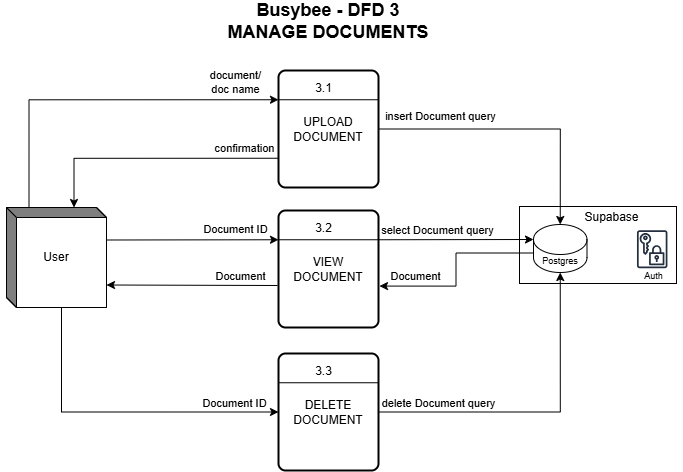

The diagram above was exported from draw.io. Its source (the exported page's mxGraphModel, read from the mxfile embedded in the PNG):
<mxGraphModel dx="1826" dy="1147" grid="0" gridSize="10" guides="1" tooltips="1" connect="1" arrows="1" fold="1" page="0" pageScale="1" pageWidth="850" pageHeight="1100" math="0" shadow="0">
  <root>
    <mxCell id="0" />
    <mxCell id="1" parent="0" />
    <mxCell id="MIeqx0eA1DsoCoGTX6gx-1" value="&lt;b&gt;&lt;font style=&quot;font-size: 18px;&quot;&gt;Busybee - DFD 3&lt;/font&gt;&lt;/b&gt;&lt;div&gt;&lt;b&gt;&lt;font style=&quot;font-size: 18px;&quot;&gt;MANAGE DOCUMENTS&lt;/font&gt;&lt;/b&gt;&lt;/div&gt;" style="text;html=1;align=center;verticalAlign=middle;whiteSpace=wrap;rounded=0;" parent="1" vertex="1">
      <mxGeometry x="-179" y="-162" width="656" height="42" as="geometry" />
    </mxCell>
    <mxCell id="VY8zDcc6lW5A-XHkIb-H-1" value="" style="group" parent="1" vertex="1" connectable="0">
      <mxGeometry x="352" y="19" width="145" height="103" as="geometry" />
    </mxCell>
    <mxCell id="VY8zDcc6lW5A-XHkIb-H-2" value="" style="group" parent="VY8zDcc6lW5A-XHkIb-H-1" vertex="1" connectable="0">
      <mxGeometry y="32" width="145" height="71" as="geometry" />
    </mxCell>
    <mxCell id="VY8zDcc6lW5A-XHkIb-H-3" value="" style="rounded=0;whiteSpace=wrap;html=1;" parent="VY8zDcc6lW5A-XHkIb-H-2" vertex="1">
      <mxGeometry x="-12" y="-7" width="157" height="77" as="geometry" />
    </mxCell>
    <mxCell id="VY8zDcc6lW5A-XHkIb-H-4" value="" style="shape=cylinder3;whiteSpace=wrap;html=1;boundedLbl=1;backgroundOutline=1;size=15;" parent="VY8zDcc6lW5A-XHkIb-H-2" vertex="1">
      <mxGeometry x="2" y="11" width="53.5" height="48" as="geometry" />
    </mxCell>
    <mxCell id="VY8zDcc6lW5A-XHkIb-H-5" value="&lt;font style=&quot;font-size: 9px;&quot;&gt;Postgres&lt;/font&gt;" style="text;html=1;align=center;verticalAlign=middle;whiteSpace=wrap;rounded=0;" parent="VY8zDcc6lW5A-XHkIb-H-2" vertex="1">
      <mxGeometry x="-1.25" y="32" width="60" height="30" as="geometry" />
    </mxCell>
    <mxCell id="VY8zDcc6lW5A-XHkIb-H-6" value="" style="group" parent="VY8zDcc6lW5A-XHkIb-H-2" vertex="1" connectable="0">
      <mxGeometry x="93" y="12" width="59" height="64" as="geometry" />
    </mxCell>
    <mxCell id="VY8zDcc6lW5A-XHkIb-H-7" value="" style="sketch=0;outlineConnect=0;fontColor=#232F3E;gradientColor=none;strokeColor=#232F3E;fillColor=#ffffff;dashed=0;verticalLabelPosition=bottom;verticalAlign=top;align=center;html=1;fontSize=12;fontStyle=0;aspect=fixed;shape=mxgraph.aws4.resourceIcon;resIcon=mxgraph.aws4.data_encryption_key;" parent="VY8zDcc6lW5A-XHkIb-H-6" vertex="1">
      <mxGeometry x="3.933333333333333" width="47.542857142857144" height="47.542857142857144" as="geometry" />
    </mxCell>
    <mxCell id="VY8zDcc6lW5A-XHkIb-H-8" value="&lt;font style=&quot;font-size: 9px;&quot;&gt;Auth&lt;/font&gt;" style="text;html=1;align=center;verticalAlign=middle;whiteSpace=wrap;rounded=0;" parent="VY8zDcc6lW5A-XHkIb-H-6" vertex="1">
      <mxGeometry y="36.57142857142857" width="59" height="27.428571428571427" as="geometry" />
    </mxCell>
    <mxCell id="VY8zDcc6lW5A-XHkIb-H-9" value="Supabase" style="text;html=1;align=center;verticalAlign=middle;whiteSpace=wrap;rounded=0;" parent="VY8zDcc6lW5A-XHkIb-H-2" vertex="1">
      <mxGeometry x="53" y="-9" width="54.87" height="25.09" as="geometry" />
    </mxCell>
    <mxCell id="VY8zDcc6lW5A-XHkIb-H-10" style="edgeStyle=none;curved=1;rounded=0;orthogonalLoop=1;jettySize=auto;html=1;entryX=0;entryY=0;entryDx=45;entryDy=0;entryPerimeter=0;fontSize=12;startSize=8;endSize=8;" parent="VY8zDcc6lW5A-XHkIb-H-1" edge="1">
      <mxGeometry relative="1" as="geometry">
        <mxPoint x="95.00000000000023" as="sourcePoint" />
        <mxPoint x="95.00000000000023" as="targetPoint" />
      </mxGeometry>
    </mxCell>
    <mxCell id="t7MKubf7vuar0XHD1Qlc-1" value="User" style="html=1;dashed=0;whiteSpace=wrap;shape=mxgraph.dfd.externalEntity" parent="1" vertex="1">
      <mxGeometry x="-173" y="45" width="100" height="100" as="geometry" />
    </mxCell>
    <mxCell id="8q-I6ogOUZaDRJXNSMo1-1" value="" style="group" parent="1" vertex="1" connectable="0">
      <mxGeometry x="99" y="-92" width="100" height="117" as="geometry" />
    </mxCell>
    <mxCell id="8q-I6ogOUZaDRJXNSMo1-2" value="UPLOAD DOCUMENT" style="rounded=1;whiteSpace=wrap;html=1;absoluteArcSize=1;arcSize=14;strokeWidth=2;" parent="8q-I6ogOUZaDRJXNSMo1-1" vertex="1">
      <mxGeometry width="100" height="117" as="geometry" />
    </mxCell>
    <mxCell id="8q-I6ogOUZaDRJXNSMo1-3" value="" style="endArrow=none;html=1;rounded=0;fontSize=12;startSize=8;endSize=8;curved=1;exitX=0;exitY=0.25;exitDx=0;exitDy=0;entryX=1;entryY=0.25;entryDx=0;entryDy=0;" parent="8q-I6ogOUZaDRJXNSMo1-1" source="8q-I6ogOUZaDRJXNSMo1-2" target="8q-I6ogOUZaDRJXNSMo1-2" edge="1">
      <mxGeometry width="50" height="50" relative="1" as="geometry">
        <mxPoint x="352" y="274" as="sourcePoint" />
        <mxPoint x="402" y="224" as="targetPoint" />
      </mxGeometry>
    </mxCell>
    <mxCell id="8q-I6ogOUZaDRJXNSMo1-4" value="3.1" style="text;html=1;align=center;verticalAlign=middle;whiteSpace=wrap;rounded=0;" parent="8q-I6ogOUZaDRJXNSMo1-1" vertex="1">
      <mxGeometry x="14" y="5" width="63" height="26" as="geometry" />
    </mxCell>
    <mxCell id="8q-I6ogOUZaDRJXNSMo1-5" value="" style="group" parent="1" vertex="1" connectable="0">
      <mxGeometry x="99" y="48" width="100" height="117" as="geometry" />
    </mxCell>
    <mxCell id="8q-I6ogOUZaDRJXNSMo1-6" value="VIEW DOCUMENT" style="rounded=1;whiteSpace=wrap;html=1;absoluteArcSize=1;arcSize=14;strokeWidth=2;" parent="8q-I6ogOUZaDRJXNSMo1-5" vertex="1">
      <mxGeometry width="100" height="117" as="geometry" />
    </mxCell>
    <mxCell id="8q-I6ogOUZaDRJXNSMo1-7" value="" style="endArrow=none;html=1;rounded=0;fontSize=12;startSize=8;endSize=8;curved=1;exitX=0;exitY=0.25;exitDx=0;exitDy=0;entryX=1;entryY=0.25;entryDx=0;entryDy=0;" parent="8q-I6ogOUZaDRJXNSMo1-5" source="8q-I6ogOUZaDRJXNSMo1-6" target="8q-I6ogOUZaDRJXNSMo1-6" edge="1">
      <mxGeometry width="50" height="50" relative="1" as="geometry">
        <mxPoint x="352" y="274" as="sourcePoint" />
        <mxPoint x="402" y="224" as="targetPoint" />
      </mxGeometry>
    </mxCell>
    <mxCell id="8q-I6ogOUZaDRJXNSMo1-8" value="3.2" style="text;html=1;align=center;verticalAlign=middle;whiteSpace=wrap;rounded=0;" parent="8q-I6ogOUZaDRJXNSMo1-5" vertex="1">
      <mxGeometry x="14" y="5" width="63" height="26" as="geometry" />
    </mxCell>
    <mxCell id="8q-I6ogOUZaDRJXNSMo1-13" value="" style="group" parent="1" vertex="1" connectable="0">
      <mxGeometry x="99" y="191" width="100" height="117" as="geometry" />
    </mxCell>
    <mxCell id="8q-I6ogOUZaDRJXNSMo1-14" value="DELETE DOCUMENT" style="rounded=1;whiteSpace=wrap;html=1;absoluteArcSize=1;arcSize=14;strokeWidth=2;" parent="8q-I6ogOUZaDRJXNSMo1-13" vertex="1">
      <mxGeometry width="100" height="117" as="geometry" />
    </mxCell>
    <mxCell id="8q-I6ogOUZaDRJXNSMo1-15" value="" style="endArrow=none;html=1;rounded=0;fontSize=12;startSize=8;endSize=8;curved=1;exitX=0;exitY=0.25;exitDx=0;exitDy=0;entryX=1;entryY=0.25;entryDx=0;entryDy=0;" parent="8q-I6ogOUZaDRJXNSMo1-13" source="8q-I6ogOUZaDRJXNSMo1-14" target="8q-I6ogOUZaDRJXNSMo1-14" edge="1">
      <mxGeometry width="50" height="50" relative="1" as="geometry">
        <mxPoint x="352" y="274" as="sourcePoint" />
        <mxPoint x="402" y="224" as="targetPoint" />
      </mxGeometry>
    </mxCell>
    <mxCell id="8q-I6ogOUZaDRJXNSMo1-16" value="3.3" style="text;html=1;align=center;verticalAlign=middle;whiteSpace=wrap;rounded=0;" parent="8q-I6ogOUZaDRJXNSMo1-13" vertex="1">
      <mxGeometry x="14" y="5" width="63" height="26" as="geometry" />
    </mxCell>
    <mxCell id="8q-I6ogOUZaDRJXNSMo1-17" value="" style="endArrow=classic;html=1;rounded=0;exitX=0;exitY=0;exitDx=22.5;exitDy=0;exitPerimeter=0;entryX=0;entryY=0.25;entryDx=0;entryDy=0;edgeStyle=orthogonalEdgeStyle;" parent="1" source="t7MKubf7vuar0XHD1Qlc-1" target="8q-I6ogOUZaDRJXNSMo1-2" edge="1">
      <mxGeometry width="50" height="50" relative="1" as="geometry">
        <mxPoint x="175" y="137" as="sourcePoint" />
        <mxPoint x="225" y="87" as="targetPoint" />
      </mxGeometry>
    </mxCell>
    <mxCell id="8q-I6ogOUZaDRJXNSMo1-21" value="document/&lt;div&gt;doc name&lt;/div&gt;" style="edgeLabel;html=1;align=center;verticalAlign=middle;resizable=0;points=[];" parent="8q-I6ogOUZaDRJXNSMo1-17" vertex="1" connectable="0">
      <mxGeometry x="0.6954" y="1" relative="1" as="geometry">
        <mxPoint x="11" y="-17" as="offset" />
      </mxGeometry>
    </mxCell>
    <mxCell id="8q-I6ogOUZaDRJXNSMo1-18" value="" style="endArrow=classic;html=1;rounded=0;exitX=1;exitY=0.5;exitDx=0;exitDy=0;entryX=0.5;entryY=0;entryDx=0;entryDy=0;edgeStyle=orthogonalEdgeStyle;entryPerimeter=0;" parent="1" source="8q-I6ogOUZaDRJXNSMo1-2" target="VY8zDcc6lW5A-XHkIb-H-4" edge="1">
      <mxGeometry width="50" height="50" relative="1" as="geometry">
        <mxPoint x="336" y="-30" as="sourcePoint" />
        <mxPoint x="562" y="-150" as="targetPoint" />
      </mxGeometry>
    </mxCell>
    <mxCell id="8q-I6ogOUZaDRJXNSMo1-22" value="insert Document query" style="edgeLabel;html=1;align=center;verticalAlign=middle;resizable=0;points=[];" parent="8q-I6ogOUZaDRJXNSMo1-18" vertex="1" connectable="0">
      <mxGeometry x="-0.8245" y="1" relative="1" as="geometry">
        <mxPoint x="37" y="-12" as="offset" />
      </mxGeometry>
    </mxCell>
    <mxCell id="8q-I6ogOUZaDRJXNSMo1-20" value="" style="endArrow=classic;html=1;rounded=0;exitX=0;exitY=0.75;exitDx=0;exitDy=0;entryX=0;entryY=0;entryDx=67.5;entryDy=0;edgeStyle=orthogonalEdgeStyle;entryPerimeter=0;" parent="1" source="8q-I6ogOUZaDRJXNSMo1-2" target="t7MKubf7vuar0XHD1Qlc-1" edge="1">
      <mxGeometry width="50" height="50" relative="1" as="geometry">
        <mxPoint x="441" y="115" as="sourcePoint" />
        <mxPoint x="209" y="6" as="targetPoint" />
      </mxGeometry>
    </mxCell>
    <mxCell id="8q-I6ogOUZaDRJXNSMo1-24" value="confirmation" style="edgeLabel;html=1;align=center;verticalAlign=middle;resizable=0;points=[];" parent="8q-I6ogOUZaDRJXNSMo1-20" vertex="1" connectable="0">
      <mxGeometry x="-0.3641" y="3" relative="1" as="geometry">
        <mxPoint x="46" y="-13" as="offset" />
      </mxGeometry>
    </mxCell>
    <mxCell id="8q-I6ogOUZaDRJXNSMo1-25" value="" style="endArrow=classic;html=1;rounded=0;exitX=0;exitY=0;exitDx=100;exitDy=32.5;exitPerimeter=0;entryX=0;entryY=0.25;entryDx=0;entryDy=0;" parent="1" source="t7MKubf7vuar0XHD1Qlc-1" target="8q-I6ogOUZaDRJXNSMo1-6" edge="1">
      <mxGeometry width="50" height="50" relative="1" as="geometry">
        <mxPoint x="175" y="137" as="sourcePoint" />
        <mxPoint x="225" y="87" as="targetPoint" />
      </mxGeometry>
    </mxCell>
    <mxCell id="8q-I6ogOUZaDRJXNSMo1-27" value="Document ID" style="edgeLabel;html=1;align=center;verticalAlign=middle;resizable=0;points=[];" parent="8q-I6ogOUZaDRJXNSMo1-25" vertex="1" connectable="0">
      <mxGeometry x="0.7201" y="-2" relative="1" as="geometry">
        <mxPoint x="-20" y="-13" as="offset" />
      </mxGeometry>
    </mxCell>
    <mxCell id="8q-I6ogOUZaDRJXNSMo1-26" value="" style="endArrow=classic;html=1;rounded=0;entryX=0;entryY=0;entryDx=100;entryDy=77.5;entryPerimeter=0;" parent="1" target="t7MKubf7vuar0XHD1Qlc-1" edge="1">
      <mxGeometry width="50" height="50" relative="1" as="geometry">
        <mxPoint x="98" y="123" as="sourcePoint" />
        <mxPoint x="109" y="87" as="targetPoint" />
      </mxGeometry>
    </mxCell>
    <mxCell id="nS_08keoAWDOkZdqnE4a-1" value="Document" style="edgeLabel;html=1;align=center;verticalAlign=middle;resizable=0;points=[];" parent="8q-I6ogOUZaDRJXNSMo1-26" vertex="1" connectable="0">
      <mxGeometry x="-0.5689" y="1" relative="1" as="geometry">
        <mxPoint y="-10" as="offset" />
      </mxGeometry>
    </mxCell>
    <mxCell id="nS_08keoAWDOkZdqnE4a-3" value="" style="endArrow=classic;html=1;rounded=0;exitX=1;exitY=0.25;exitDx=0;exitDy=0;entryX=0;entryY=0;entryDx=0;entryDy=15;entryPerimeter=0;" parent="1" source="8q-I6ogOUZaDRJXNSMo1-6" target="VY8zDcc6lW5A-XHkIb-H-4" edge="1">
      <mxGeometry width="50" height="50" relative="1" as="geometry">
        <mxPoint x="227" y="176" as="sourcePoint" />
        <mxPoint x="277" y="126" as="targetPoint" />
      </mxGeometry>
    </mxCell>
    <mxCell id="FGPnXvKbh6wR2SkTL2Gs-1" value="select Document query" style="edgeLabel;html=1;align=center;verticalAlign=middle;resizable=0;points=[];" parent="nS_08keoAWDOkZdqnE4a-3" vertex="1" connectable="0">
      <mxGeometry x="-0.7902" relative="1" as="geometry">
        <mxPoint x="43" y="-10" as="offset" />
      </mxGeometry>
    </mxCell>
    <mxCell id="FGPnXvKbh6wR2SkTL2Gs-2" value="" style="endArrow=classic;html=1;rounded=0;exitX=0;exitY=0;exitDx=0;exitDy=28.5;exitPerimeter=0;entryX=1.01;entryY=0.646;entryDx=0;entryDy=0;entryPerimeter=0;edgeStyle=orthogonalEdgeStyle;" parent="1" source="VY8zDcc6lW5A-XHkIb-H-4" target="8q-I6ogOUZaDRJXNSMo1-6" edge="1">
      <mxGeometry width="50" height="50" relative="1" as="geometry">
        <mxPoint x="167" y="155" as="sourcePoint" />
        <mxPoint x="217" y="105" as="targetPoint" />
      </mxGeometry>
    </mxCell>
    <mxCell id="FGPnXvKbh6wR2SkTL2Gs-3" value="Document" style="edgeLabel;html=1;align=center;verticalAlign=middle;resizable=0;points=[];" parent="FGPnXvKbh6wR2SkTL2Gs-2" vertex="1" connectable="0">
      <mxGeometry x="0.6584" relative="1" as="geometry">
        <mxPoint x="3" y="-10" as="offset" />
      </mxGeometry>
    </mxCell>
    <mxCell id="FGPnXvKbh6wR2SkTL2Gs-4" value="" style="endArrow=classic;html=1;rounded=0;exitX=1;exitY=0.5;exitDx=0;exitDy=0;entryX=0.5;entryY=1;entryDx=0;entryDy=0;entryPerimeter=0;edgeStyle=orthogonalEdgeStyle;" parent="1" source="8q-I6ogOUZaDRJXNSMo1-14" target="VY8zDcc6lW5A-XHkIb-H-4" edge="1">
      <mxGeometry width="50" height="50" relative="1" as="geometry">
        <mxPoint x="167" y="155" as="sourcePoint" />
        <mxPoint x="217" y="105" as="targetPoint" />
      </mxGeometry>
    </mxCell>
    <mxCell id="FGPnXvKbh6wR2SkTL2Gs-5" value="delete Document query" style="edgeLabel;html=1;align=center;verticalAlign=middle;resizable=0;points=[];" parent="FGPnXvKbh6wR2SkTL2Gs-4" vertex="1" connectable="0">
      <mxGeometry x="-0.8275" y="2" relative="1" as="geometry">
        <mxPoint x="31" y="-7" as="offset" />
      </mxGeometry>
    </mxCell>
    <mxCell id="FGPnXvKbh6wR2SkTL2Gs-6" value="" style="endArrow=classic;html=1;rounded=0;exitX=0;exitY=0;exitDx=55;exitDy=100;exitPerimeter=0;entryX=0;entryY=0.5;entryDx=0;entryDy=0;edgeStyle=orthogonalEdgeStyle;" parent="1" source="t7MKubf7vuar0XHD1Qlc-1" target="8q-I6ogOUZaDRJXNSMo1-14" edge="1">
      <mxGeometry width="50" height="50" relative="1" as="geometry">
        <mxPoint x="247" y="112" as="sourcePoint" />
        <mxPoint x="297" y="62" as="targetPoint" />
      </mxGeometry>
    </mxCell>
    <mxCell id="FGPnXvKbh6wR2SkTL2Gs-7" value="Document ID" style="edgeLabel;html=1;align=center;verticalAlign=middle;resizable=0;points=[];" parent="FGPnXvKbh6wR2SkTL2Gs-6" vertex="1" connectable="0">
      <mxGeometry x="0.7516" relative="1" as="geometry">
        <mxPoint x="-5" y="-9" as="offset" />
      </mxGeometry>
    </mxCell>
  </root>
</mxGraphModel>